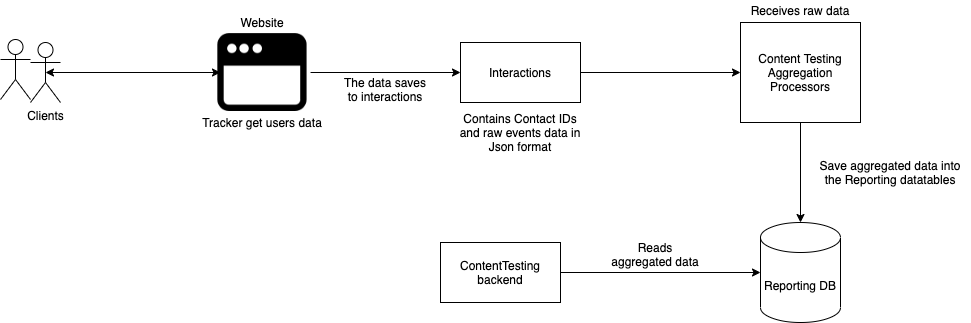

The diagram above was exported from draw.io. Its source (the exported page's mxGraphModel, read from the mxfile embedded in the PNG):
<mxGraphModel dx="1042" dy="610" grid="1" gridSize="10" guides="1" tooltips="1" connect="1" arrows="1" fold="1" page="1" pageScale="1" pageWidth="1920" pageHeight="1200" math="0" shadow="0">
  <root>
    <mxCell id="0" />
    <mxCell id="1" parent="0" />
    <mxCell id="At7CaqNeEbtp5_d4W0tC-1" value="Reporting DB" style="shape=cylinder3;whiteSpace=wrap;html=1;boundedLbl=1;backgroundOutline=1;size=15;" parent="1" vertex="1">
      <mxGeometry x="870" y="290" width="80" height="100" as="geometry" />
    </mxCell>
    <mxCell id="At7CaqNeEbtp5_d4W0tC-2" value="Clients" style="shape=umlActor;verticalLabelPosition=bottom;verticalAlign=top;html=1;outlineConnect=0;" parent="1" vertex="1">
      <mxGeometry x="140" y="110" width="30" height="60" as="geometry" />
    </mxCell>
    <mxCell id="At7CaqNeEbtp5_d4W0tC-3" value="" style="shape=image;html=1;verticalAlign=top;verticalLabelPosition=bottom;labelBackgroundColor=#ffffff;imageAspect=0;aspect=fixed;image=https://cdn2.iconfinder.com/data/icons/flat-ui-4/100/Browser-128.png" parent="1" vertex="1">
      <mxGeometry x="320" y="88" width="104" height="104" as="geometry" />
    </mxCell>
    <mxCell id="At7CaqNeEbtp5_d4W0tC-4" value="" style="endArrow=classic;startArrow=classic;html=1;exitX=0.5;exitY=0.5;exitDx=0;exitDy=0;exitPerimeter=0;entryX=0.096;entryY=0.5;entryDx=0;entryDy=0;entryPerimeter=0;" parent="1" source="At7CaqNeEbtp5_d4W0tC-2" target="At7CaqNeEbtp5_d4W0tC-3" edge="1">
      <mxGeometry width="50" height="50" relative="1" as="geometry">
        <mxPoint x="200" y="151.5" as="sourcePoint" />
        <mxPoint x="290" y="151.5" as="targetPoint" />
      </mxGeometry>
    </mxCell>
    <mxCell id="At7CaqNeEbtp5_d4W0tC-5" value="Interactions" style="rounded=0;whiteSpace=wrap;html=1;" parent="1" vertex="1">
      <mxGeometry x="570" y="110" width="120" height="60" as="geometry" />
    </mxCell>
    <mxCell id="At7CaqNeEbtp5_d4W0tC-6" value="" style="endArrow=classic;html=1;exitX=0.962;exitY=0.5;exitDx=0;exitDy=0;entryX=0;entryY=0.5;entryDx=0;entryDy=0;exitPerimeter=0;" parent="1" source="At7CaqNeEbtp5_d4W0tC-3" target="At7CaqNeEbtp5_d4W0tC-5" edge="1">
      <mxGeometry width="50" height="50" relative="1" as="geometry">
        <mxPoint x="580" y="250" as="sourcePoint" />
        <mxPoint x="630" y="200" as="targetPoint" />
      </mxGeometry>
    </mxCell>
    <mxCell id="At7CaqNeEbtp5_d4W0tC-7" value="Content Testing&lt;br&gt;Aggregation&lt;br&gt;Processors" style="rounded=0;whiteSpace=wrap;html=1;" parent="1" vertex="1">
      <mxGeometry x="850" y="90" width="120" height="100" as="geometry" />
    </mxCell>
    <mxCell id="At7CaqNeEbtp5_d4W0tC-8" value="" style="endArrow=classic;html=1;exitX=1;exitY=0.5;exitDx=0;exitDy=0;entryX=0;entryY=0.5;entryDx=0;entryDy=0;" parent="1" source="At7CaqNeEbtp5_d4W0tC-5" target="At7CaqNeEbtp5_d4W0tC-7" edge="1">
      <mxGeometry width="50" height="50" relative="1" as="geometry">
        <mxPoint x="780" y="190" as="sourcePoint" />
        <mxPoint x="830" y="140" as="targetPoint" />
      </mxGeometry>
    </mxCell>
    <mxCell id="At7CaqNeEbtp5_d4W0tC-9" value="" style="endArrow=classic;html=1;exitX=0.5;exitY=1;exitDx=0;exitDy=0;entryX=0.5;entryY=0;entryDx=0;entryDy=0;entryPerimeter=0;" parent="1" source="At7CaqNeEbtp5_d4W0tC-7" target="At7CaqNeEbtp5_d4W0tC-1" edge="1">
      <mxGeometry width="50" height="50" relative="1" as="geometry">
        <mxPoint x="580" y="230" as="sourcePoint" />
        <mxPoint x="630" y="180" as="targetPoint" />
      </mxGeometry>
    </mxCell>
    <mxCell id="At7CaqNeEbtp5_d4W0tC-10" value="Website" style="text;html=1;strokeColor=none;fillColor=none;align=center;verticalAlign=middle;whiteSpace=wrap;rounded=0;" parent="1" vertex="1">
      <mxGeometry x="352" y="80" width="40" height="20" as="geometry" />
    </mxCell>
    <mxCell id="At7CaqNeEbtp5_d4W0tC-13" value="&amp;nbsp;" style="shape=umlActor;verticalLabelPosition=bottom;verticalAlign=top;html=1;outlineConnect=0;" parent="1" vertex="1">
      <mxGeometry x="110" y="107" width="30" height="60" as="geometry" />
    </mxCell>
    <mxCell id="At7CaqNeEbtp5_d4W0tC-14" value="Contains Contact IDs and raw events data in Json format" style="text;html=1;strokeColor=none;fillColor=none;align=center;verticalAlign=middle;whiteSpace=wrap;rounded=0;" parent="1" vertex="1">
      <mxGeometry x="565" y="190" width="130" height="20" as="geometry" />
    </mxCell>
    <mxCell id="At7CaqNeEbtp5_d4W0tC-15" value="Save aggregated data into the Reporting datatables" style="text;html=1;strokeColor=none;fillColor=none;align=center;verticalAlign=middle;whiteSpace=wrap;rounded=0;" parent="1" vertex="1">
      <mxGeometry x="920" y="230" width="160" height="20" as="geometry" />
    </mxCell>
    <mxCell id="At7CaqNeEbtp5_d4W0tC-16" value="Receives raw data" style="text;html=1;strokeColor=none;fillColor=none;align=center;verticalAlign=middle;whiteSpace=wrap;rounded=0;" parent="1" vertex="1">
      <mxGeometry x="850" y="68" width="120" height="20" as="geometry" />
    </mxCell>
    <mxCell id="At7CaqNeEbtp5_d4W0tC-17" value="Tracker get users data" style="text;html=1;strokeColor=none;fillColor=none;align=center;verticalAlign=middle;whiteSpace=wrap;rounded=0;" parent="1" vertex="1">
      <mxGeometry x="307" y="180" width="130" height="20" as="geometry" />
    </mxCell>
    <mxCell id="S88xiupx5p_F4x0iI1Tg-1" value="The data saves to interactions" style="text;html=1;strokeColor=none;fillColor=none;align=center;verticalAlign=middle;whiteSpace=wrap;rounded=0;" vertex="1" parent="1">
      <mxGeometry x="450" y="147" width="90" height="20" as="geometry" />
    </mxCell>
    <mxCell id="S88xiupx5p_F4x0iI1Tg-2" value="ContentTesting backend" style="rounded=0;whiteSpace=wrap;html=1;" vertex="1" parent="1">
      <mxGeometry x="550" y="310" width="120" height="60" as="geometry" />
    </mxCell>
    <mxCell id="S88xiupx5p_F4x0iI1Tg-3" value="" style="endArrow=classic;html=1;exitX=1;exitY=0.5;exitDx=0;exitDy=0;entryX=0;entryY=0.5;entryDx=0;entryDy=0;entryPerimeter=0;" edge="1" parent="1" source="S88xiupx5p_F4x0iI1Tg-2" target="At7CaqNeEbtp5_d4W0tC-1">
      <mxGeometry width="50" height="50" relative="1" as="geometry">
        <mxPoint x="510" y="310" as="sourcePoint" />
        <mxPoint x="560" y="260" as="targetPoint" />
      </mxGeometry>
    </mxCell>
    <mxCell id="S88xiupx5p_F4x0iI1Tg-4" value="Reads aggregated data" style="text;html=1;strokeColor=none;fillColor=none;align=center;verticalAlign=middle;whiteSpace=wrap;rounded=0;" vertex="1" parent="1">
      <mxGeometry x="720" y="312" width="90" height="20" as="geometry" />
    </mxCell>
  </root>
</mxGraphModel>